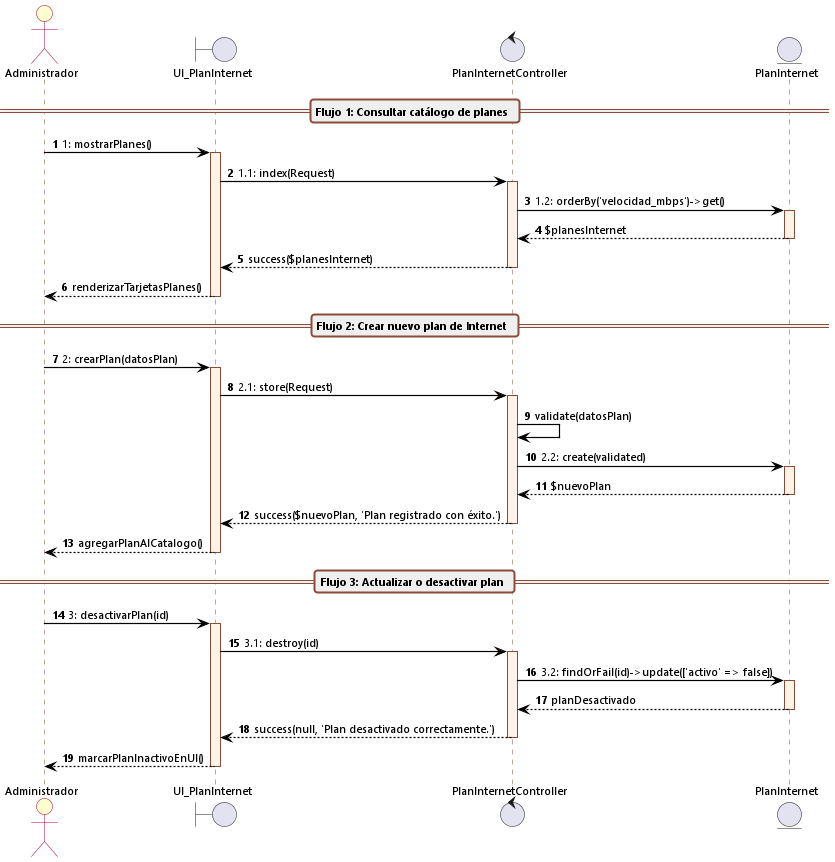

The diagram above was rendered by PlantUML. Its source (embedded in the PNG):
@startuml cu16_secuencia_gestionar_catalogo_planes
autonumber
skinparam backgroundColor white
skinparam defaultFontName "Segoe UI"
skinparam defaultFontSize 11
skinparam sequenceArrowThickness 1.2
skinparam roundcorner 6

skinparam sequence {
    ArrowColor black
    ActorBorderColor #A80036
    ActorBackgroundColor #FEFECE
    LifeLineBorderColor #8A4B38
    LifeLineBackgroundColor #FFF2E6
    ParticipantBorderColor #8A4B38
    ParticipantBackgroundColor #FFF2E6
    BoxBorderColor #A80036
    BoxBackgroundColor #FAFAFA
    GroupBackgroundColor #F8F9FA
    GroupBorderColor #8A4B38
    DividerBackgroundColor #EFEFEF
    DividerBorderColor #8A4B38
}

actor Administrador
boundary UI_PlanInternet
control PlanInternetController
entity PlanInternet

== Flujo 1: Consultar catálogo de planes ==

Administrador -> UI_PlanInternet: 1: mostrarPlanes()
activate UI_PlanInternet

UI_PlanInternet -> PlanInternetController: 1.1: index(Request)
activate PlanInternetController

PlanInternetController -> PlanInternet: 1.2: orderBy('velocidad_mbps')->get()
activate PlanInternet
PlanInternet --> PlanInternetController: $planesInternet
deactivate PlanInternet

PlanInternetController --> UI_PlanInternet: success($planesInternet)
deactivate PlanInternetController

UI_PlanInternet --> Administrador: renderizarTarjetasPlanes()
deactivate UI_PlanInternet

== Flujo 2: Crear nuevo plan de Internet ==

Administrador -> UI_PlanInternet: 2: crearPlan(datosPlan)
activate UI_PlanInternet

UI_PlanInternet -> PlanInternetController: 2.1: store(Request)
activate PlanInternetController

PlanInternetController -> PlanInternetController: validate(datosPlan)

PlanInternetController -> PlanInternet: 2.2: create(validated)
activate PlanInternet
PlanInternet --> PlanInternetController: $nuevoPlan
deactivate PlanInternet

PlanInternetController --> UI_PlanInternet: success($nuevoPlan, 'Plan registrado con éxito.')
deactivate PlanInternetController

UI_PlanInternet --> Administrador: agregarPlanAlCatalogo()
deactivate UI_PlanInternet

== Flujo 3: Actualizar o desactivar plan ==

Administrador -> UI_PlanInternet: 3: desactivarPlan(id)
activate UI_PlanInternet

UI_PlanInternet -> PlanInternetController: 3.1: destroy(id)
activate PlanInternetController

PlanInternetController -> PlanInternet: 3.2: findOrFail(id)->update(['activo' => false])
activate PlanInternet
PlanInternet --> PlanInternetController: planDesactivado
deactivate PlanInternet

PlanInternetController --> UI_PlanInternet: success(null, 'Plan desactivado correctamente.')
deactivate PlanInternetController

UI_PlanInternet --> Administrador: marcarPlanInactivoEnUI()
deactivate UI_PlanInternet
@enduml